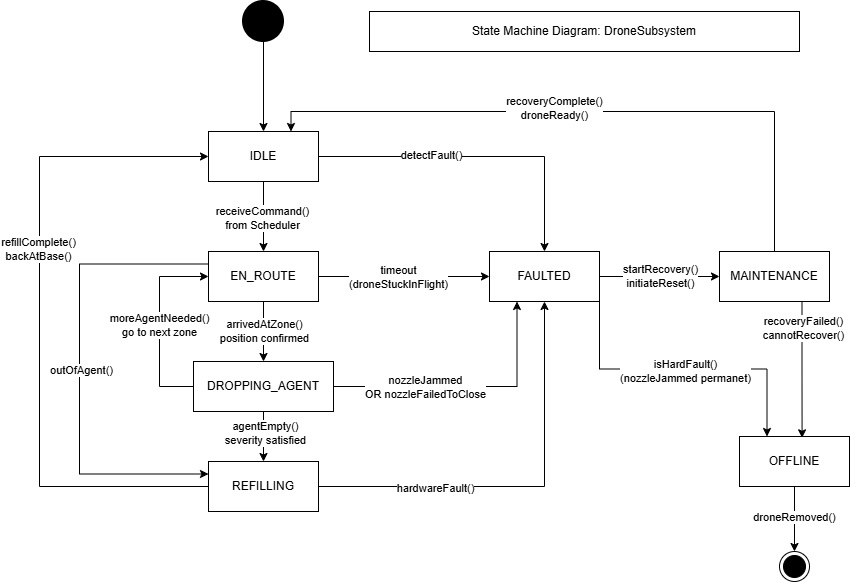

The diagram above was exported from draw.io. Its source (the exported page's mxGraphModel, read from the mxfile embedded in the PNG):
<mxGraphModel dx="1554" dy="858" grid="1" gridSize="10" guides="1" tooltips="1" connect="1" arrows="1" fold="1" page="1" pageScale="1" pageWidth="827" pageHeight="1169" math="0" shadow="0">
  <root>
    <mxCell id="0" />
    <mxCell id="1" parent="0" />
    <mxCell id="DiEKOyV8U4lbg7rqffhn-3" edge="1" parent="1" source="DiEKOyV8U4lbg7rqffhn-2" style="edgeStyle=orthogonalEdgeStyle;rounded=0;orthogonalLoop=1;jettySize=auto;html=1;exitX=0.5;exitY=1;exitDx=0;exitDy=0;entryX=0.5;entryY=0;entryDx=0;entryDy=0;" target="DiEKOyV8U4lbg7rqffhn-13">
      <mxGeometry relative="1" as="geometry">
        <mxPoint x="414" y="270" as="targetPoint" />
      </mxGeometry>
    </mxCell>
    <mxCell id="DiEKOyV8U4lbg7rqffhn-2" parent="1" style="shape=ellipse;html=1;fillColor=strokeColor;strokeWidth=2;verticalLabelPosition=bottom;verticalAlignment=top;perimeter=ellipsePerimeter;" value="" vertex="1">
      <mxGeometry height="40" width="40" x="394" y="150" as="geometry" />
    </mxCell>
    <mxCell id="DiEKOyV8U4lbg7rqffhn-21" edge="1" parent="1" source="DiEKOyV8U4lbg7rqffhn-13" style="edgeStyle=orthogonalEdgeStyle;rounded=0;orthogonalLoop=1;jettySize=auto;html=1;" target="DiEKOyV8U4lbg7rqffhn-15" value="">
      <mxGeometry relative="1" as="geometry" />
    </mxCell>
    <mxCell id="DiEKOyV8U4lbg7rqffhn-22" connectable="0" parent="DiEKOyV8U4lbg7rqffhn-21" style="edgeLabel;html=1;align=center;verticalAlign=middle;resizable=0;points=[];" value="receiveCommand()&lt;div&gt;from Scheduler&lt;/div&gt;" vertex="1">
      <mxGeometry relative="1" x="0.0386" y="-2" as="geometry">
        <mxPoint as="offset" />
      </mxGeometry>
    </mxCell>
    <mxCell id="DiEKOyV8U4lbg7rqffhn-24" edge="1" parent="1" source="DiEKOyV8U4lbg7rqffhn-13" style="edgeStyle=orthogonalEdgeStyle;rounded=0;orthogonalLoop=1;jettySize=auto;html=1;exitX=1;exitY=0.5;exitDx=0;exitDy=0;" target="DiEKOyV8U4lbg7rqffhn-18">
      <mxGeometry relative="1" as="geometry" />
    </mxCell>
    <mxCell id="DiEKOyV8U4lbg7rqffhn-25" connectable="0" parent="DiEKOyV8U4lbg7rqffhn-24" style="edgeLabel;html=1;align=center;verticalAlign=middle;resizable=0;points=[];" value="detectFault()" vertex="1">
      <mxGeometry relative="1" x="-0.303" y="2" as="geometry">
        <mxPoint as="offset" />
      </mxGeometry>
    </mxCell>
    <mxCell id="DiEKOyV8U4lbg7rqffhn-13" parent="1" style="html=1;whiteSpace=wrap;" value="IDLE" vertex="1">
      <mxGeometry height="50" width="110" x="359" y="280" as="geometry" />
    </mxCell>
    <mxCell id="DiEKOyV8U4lbg7rqffhn-23" edge="1" parent="1" source="DiEKOyV8U4lbg7rqffhn-15" style="edgeStyle=orthogonalEdgeStyle;rounded=0;orthogonalLoop=1;jettySize=auto;html=1;exitX=0.5;exitY=1;exitDx=0;exitDy=0;entryX=0.5;entryY=0;entryDx=0;entryDy=0;" target="DiEKOyV8U4lbg7rqffhn-16">
      <mxGeometry relative="1" as="geometry" />
    </mxCell>
    <mxCell id="DiEKOyV8U4lbg7rqffhn-26" connectable="0" parent="DiEKOyV8U4lbg7rqffhn-23" style="edgeLabel;html=1;align=center;verticalAlign=middle;resizable=0;points=[];" value="arrivedAtZone()&lt;div&gt;position confirmed&lt;/div&gt;" vertex="1">
      <mxGeometry relative="1" x="-0.0241" as="geometry">
        <mxPoint as="offset" />
      </mxGeometry>
    </mxCell>
    <mxCell id="DiEKOyV8U4lbg7rqffhn-29" edge="1" parent="1" source="DiEKOyV8U4lbg7rqffhn-15" style="edgeStyle=orthogonalEdgeStyle;rounded=0;orthogonalLoop=1;jettySize=auto;html=1;exitX=1;exitY=0.5;exitDx=0;exitDy=0;entryX=0;entryY=0.5;entryDx=0;entryDy=0;" target="DiEKOyV8U4lbg7rqffhn-18">
      <mxGeometry relative="1" as="geometry" />
    </mxCell>
    <mxCell id="DiEKOyV8U4lbg7rqffhn-30" connectable="0" parent="DiEKOyV8U4lbg7rqffhn-29" style="edgeLabel;html=1;align=center;verticalAlign=middle;resizable=0;points=[];" value="timeout&lt;div&gt;(droneStuckInFlight)&lt;/div&gt;" vertex="1">
      <mxGeometry relative="1" x="-0.214" y="-1" as="geometry">
        <mxPoint x="12" y="-1" as="offset" />
      </mxGeometry>
    </mxCell>
    <mxCell id="DiEKOyV8U4lbg7rqffhn-53" edge="1" parent="1" source="DiEKOyV8U4lbg7rqffhn-15" style="edgeStyle=orthogonalEdgeStyle;rounded=0;orthogonalLoop=1;jettySize=auto;html=1;exitX=0;exitY=0.25;exitDx=0;exitDy=0;entryX=0;entryY=0.25;entryDx=0;entryDy=0;" target="DiEKOyV8U4lbg7rqffhn-17">
      <mxGeometry relative="1" as="geometry">
        <Array as="points">
          <mxPoint x="230" y="413" />
          <mxPoint x="230" y="623" />
        </Array>
      </mxGeometry>
    </mxCell>
    <mxCell id="DiEKOyV8U4lbg7rqffhn-54" connectable="0" parent="DiEKOyV8U4lbg7rqffhn-53" style="edgeLabel;html=1;align=center;verticalAlign=middle;resizable=0;points=[];" value="outOfAgent()" vertex="1">
      <mxGeometry relative="1" x="0.0034" y="1" as="geometry">
        <mxPoint as="offset" />
      </mxGeometry>
    </mxCell>
    <mxCell id="DiEKOyV8U4lbg7rqffhn-15" parent="1" style="html=1;whiteSpace=wrap;" value="EN_ROUTE" vertex="1">
      <mxGeometry height="50" width="110" x="359" y="400" as="geometry" />
    </mxCell>
    <mxCell id="DiEKOyV8U4lbg7rqffhn-27" edge="1" parent="1" source="DiEKOyV8U4lbg7rqffhn-16" style="edgeStyle=orthogonalEdgeStyle;rounded=0;orthogonalLoop=1;jettySize=auto;html=1;exitX=0.5;exitY=1;exitDx=0;exitDy=0;" target="DiEKOyV8U4lbg7rqffhn-17">
      <mxGeometry relative="1" as="geometry" />
    </mxCell>
    <mxCell id="DiEKOyV8U4lbg7rqffhn-28" connectable="0" parent="DiEKOyV8U4lbg7rqffhn-27" style="edgeLabel;html=1;align=center;verticalAlign=middle;resizable=0;points=[];" value="agentEmpty()&lt;div&gt;severity satisfied&lt;/div&gt;" vertex="1">
      <mxGeometry relative="1" x="-0.1738" y="1" as="geometry">
        <mxPoint as="offset" />
      </mxGeometry>
    </mxCell>
    <mxCell id="DiEKOyV8U4lbg7rqffhn-31" edge="1" parent="1" source="DiEKOyV8U4lbg7rqffhn-16" style="edgeStyle=orthogonalEdgeStyle;rounded=0;orthogonalLoop=1;jettySize=auto;html=1;exitX=1;exitY=0.5;exitDx=0;exitDy=0;entryX=0.25;entryY=1;entryDx=0;entryDy=0;" target="DiEKOyV8U4lbg7rqffhn-18">
      <mxGeometry relative="1" as="geometry" />
    </mxCell>
    <mxCell id="DiEKOyV8U4lbg7rqffhn-32" connectable="0" parent="DiEKOyV8U4lbg7rqffhn-31" style="edgeLabel;html=1;align=center;verticalAlign=middle;resizable=0;points=[];" value="nozzleJammed&lt;div&gt;OR nozzleFailedToClose&lt;/div&gt;" vertex="1">
      <mxGeometry relative="1" x="-0.3214" as="geometry">
        <mxPoint as="offset" />
      </mxGeometry>
    </mxCell>
    <mxCell id="DiEKOyV8U4lbg7rqffhn-51" edge="1" parent="1" source="DiEKOyV8U4lbg7rqffhn-16" style="edgeStyle=orthogonalEdgeStyle;rounded=0;orthogonalLoop=1;jettySize=auto;html=1;exitX=0;exitY=0.5;exitDx=0;exitDy=0;entryX=0;entryY=0.5;entryDx=0;entryDy=0;" target="DiEKOyV8U4lbg7rqffhn-15">
      <mxGeometry relative="1" as="geometry">
        <Array as="points">
          <mxPoint x="310" y="535" />
          <mxPoint x="310" y="425" />
        </Array>
      </mxGeometry>
    </mxCell>
    <mxCell id="DiEKOyV8U4lbg7rqffhn-52" connectable="0" parent="DiEKOyV8U4lbg7rqffhn-51" style="edgeLabel;html=1;align=center;verticalAlign=middle;resizable=0;points=[];" value="moreAgentNeeded()&lt;div&gt;go to next zone&lt;/div&gt;" vertex="1">
      <mxGeometry relative="1" x="-0.0081" y="1" as="geometry">
        <mxPoint as="offset" />
      </mxGeometry>
    </mxCell>
    <mxCell id="DiEKOyV8U4lbg7rqffhn-16" parent="1" style="html=1;whiteSpace=wrap;" value="DROPPING_AGENT" vertex="1">
      <mxGeometry height="50" width="140" x="344" y="510" as="geometry" />
    </mxCell>
    <mxCell id="DiEKOyV8U4lbg7rqffhn-33" edge="1" parent="1" source="DiEKOyV8U4lbg7rqffhn-17" style="edgeStyle=orthogonalEdgeStyle;rounded=0;orthogonalLoop=1;jettySize=auto;html=1;exitX=1;exitY=0.5;exitDx=0;exitDy=0;" target="DiEKOyV8U4lbg7rqffhn-18">
      <mxGeometry relative="1" as="geometry" />
    </mxCell>
    <mxCell id="DiEKOyV8U4lbg7rqffhn-34" connectable="0" parent="DiEKOyV8U4lbg7rqffhn-33" style="edgeLabel;html=1;align=center;verticalAlign=middle;resizable=0;points=[];" value="hardwareFault()" vertex="1">
      <mxGeometry relative="1" x="-0.4334" y="-1" as="geometry">
        <mxPoint as="offset" />
      </mxGeometry>
    </mxCell>
    <mxCell id="DiEKOyV8U4lbg7rqffhn-47" edge="1" parent="1" source="DiEKOyV8U4lbg7rqffhn-17" style="edgeStyle=orthogonalEdgeStyle;rounded=0;orthogonalLoop=1;jettySize=auto;html=1;exitX=0;exitY=0.5;exitDx=0;exitDy=0;entryX=0;entryY=0.5;entryDx=0;entryDy=0;" target="DiEKOyV8U4lbg7rqffhn-13">
      <mxGeometry relative="1" as="geometry">
        <Array as="points">
          <mxPoint x="190" y="635" />
          <mxPoint x="190" y="305" />
        </Array>
      </mxGeometry>
    </mxCell>
    <mxCell id="DiEKOyV8U4lbg7rqffhn-48" connectable="0" parent="DiEKOyV8U4lbg7rqffhn-47" style="edgeLabel;html=1;align=center;verticalAlign=middle;resizable=0;points=[];" value="refillComplete()&lt;div&gt;backAtBase()&lt;/div&gt;" vertex="1">
      <mxGeometry relative="1" x="0.2184" y="2" as="geometry">
        <mxPoint as="offset" />
      </mxGeometry>
    </mxCell>
    <mxCell id="DiEKOyV8U4lbg7rqffhn-17" parent="1" style="html=1;whiteSpace=wrap;" value="REFILLING" vertex="1">
      <mxGeometry height="50" width="110" x="359" y="610" as="geometry" />
    </mxCell>
    <mxCell id="DiEKOyV8U4lbg7rqffhn-35" edge="1" parent="1" source="DiEKOyV8U4lbg7rqffhn-18" style="edgeStyle=orthogonalEdgeStyle;rounded=0;orthogonalLoop=1;jettySize=auto;html=1;exitX=1;exitY=0.5;exitDx=0;exitDy=0;entryX=0;entryY=0.5;entryDx=0;entryDy=0;" target="DiEKOyV8U4lbg7rqffhn-19">
      <mxGeometry relative="1" as="geometry" />
    </mxCell>
    <mxCell id="DiEKOyV8U4lbg7rqffhn-36" connectable="0" parent="DiEKOyV8U4lbg7rqffhn-35" style="edgeLabel;html=1;align=center;verticalAlign=middle;resizable=0;points=[];" value="startRecovery()&lt;div&gt;initiateReset()&lt;/div&gt;" vertex="1">
      <mxGeometry relative="1" x="-0.0019" y="1" as="geometry">
        <mxPoint as="offset" />
      </mxGeometry>
    </mxCell>
    <mxCell id="DiEKOyV8U4lbg7rqffhn-37" edge="1" parent="1" source="DiEKOyV8U4lbg7rqffhn-18" style="edgeStyle=orthogonalEdgeStyle;rounded=0;orthogonalLoop=1;jettySize=auto;html=1;exitX=1;exitY=1;exitDx=0;exitDy=0;entryX=0.25;entryY=0;entryDx=0;entryDy=0;" target="DiEKOyV8U4lbg7rqffhn-20">
      <mxGeometry relative="1" as="geometry" />
    </mxCell>
    <mxCell id="DiEKOyV8U4lbg7rqffhn-38" connectable="0" parent="DiEKOyV8U4lbg7rqffhn-37" style="edgeLabel;html=1;align=center;verticalAlign=middle;resizable=0;points=[];" value="isHardFault()&lt;div&gt;(nozzleJammed permanet)&lt;/div&gt;" vertex="1">
      <mxGeometry relative="1" x="0.0519" y="-2" as="geometry">
        <mxPoint x="-6" as="offset" />
      </mxGeometry>
    </mxCell>
    <mxCell id="DiEKOyV8U4lbg7rqffhn-18" parent="1" style="html=1;whiteSpace=wrap;" value="FAULTED" vertex="1">
      <mxGeometry height="50" width="110" x="640" y="400" as="geometry" />
    </mxCell>
    <mxCell id="DiEKOyV8U4lbg7rqffhn-45" edge="1" parent="1" source="DiEKOyV8U4lbg7rqffhn-19" style="edgeStyle=orthogonalEdgeStyle;rounded=0;orthogonalLoop=1;jettySize=auto;html=1;exitX=0.5;exitY=0;exitDx=0;exitDy=0;entryX=0.75;entryY=0;entryDx=0;entryDy=0;" target="DiEKOyV8U4lbg7rqffhn-13">
      <mxGeometry relative="1" as="geometry" />
    </mxCell>
    <mxCell id="DiEKOyV8U4lbg7rqffhn-46" connectable="0" parent="DiEKOyV8U4lbg7rqffhn-45" style="edgeLabel;html=1;align=center;verticalAlign=middle;resizable=0;points=[];" value="recoveryComplete()&lt;div&gt;droneReady()&lt;/div&gt;" vertex="1">
      <mxGeometry relative="1" x="0.1234" y="-4" as="geometry">
        <mxPoint as="offset" />
      </mxGeometry>
    </mxCell>
    <mxCell id="DiEKOyV8U4lbg7rqffhn-19" parent="1" style="html=1;whiteSpace=wrap;" value="MAINTENANCE" vertex="1">
      <mxGeometry height="50" width="110" x="870" y="400" as="geometry" />
    </mxCell>
    <mxCell id="DiEKOyV8U4lbg7rqffhn-43" edge="1" parent="1" source="DiEKOyV8U4lbg7rqffhn-20" style="edgeStyle=orthogonalEdgeStyle;rounded=0;orthogonalLoop=1;jettySize=auto;html=1;exitX=0.5;exitY=1;exitDx=0;exitDy=0;entryX=0.5;entryY=0;entryDx=0;entryDy=0;" target="DiEKOyV8U4lbg7rqffhn-42">
      <mxGeometry relative="1" as="geometry" />
    </mxCell>
    <mxCell id="DiEKOyV8U4lbg7rqffhn-44" connectable="0" parent="DiEKOyV8U4lbg7rqffhn-43" style="edgeLabel;html=1;align=center;verticalAlign=middle;resizable=0;points=[];" value="droneRemoved()" vertex="1">
      <mxGeometry relative="1" x="-0.0621" y="-1" as="geometry">
        <mxPoint as="offset" />
      </mxGeometry>
    </mxCell>
    <mxCell id="DiEKOyV8U4lbg7rqffhn-20" parent="1" style="html=1;whiteSpace=wrap;" value="OFFLINE" vertex="1">
      <mxGeometry height="50" width="110" x="890" y="585" as="geometry" />
    </mxCell>
    <mxCell id="DiEKOyV8U4lbg7rqffhn-40" edge="1" parent="1" source="DiEKOyV8U4lbg7rqffhn-19" style="edgeStyle=orthogonalEdgeStyle;rounded=0;orthogonalLoop=1;jettySize=auto;html=1;exitX=0.75;exitY=1;exitDx=0;exitDy=0;entryX=0.569;entryY=0.026;entryDx=0;entryDy=0;entryPerimeter=0;" target="DiEKOyV8U4lbg7rqffhn-20">
      <mxGeometry relative="1" as="geometry" />
    </mxCell>
    <mxCell id="DiEKOyV8U4lbg7rqffhn-41" connectable="0" parent="DiEKOyV8U4lbg7rqffhn-40" style="edgeLabel;html=1;align=center;verticalAlign=middle;resizable=0;points=[];" value="recoveryFailed()&lt;div&gt;cannotRecover()&lt;/div&gt;" vertex="1">
      <mxGeometry relative="1" x="-0.6093" y="1" as="geometry">
        <mxPoint y="-1" as="offset" />
      </mxGeometry>
    </mxCell>
    <mxCell id="DiEKOyV8U4lbg7rqffhn-42" parent="1" style="ellipse;html=1;shape=endState;fillColor=strokeColor;" value="" vertex="1">
      <mxGeometry height="30" width="30" x="930" y="700" as="geometry" />
    </mxCell>
    <mxCell id="DiEKOyV8U4lbg7rqffhn-55" parent="1" style="rounded=0;whiteSpace=wrap;html=1;" value="State Machine Diagram: DroneSubsystem" vertex="1">
      <mxGeometry height="40" width="430" x="520" y="160" as="geometry" />
    </mxCell>
  </root>
</mxGraphModel>